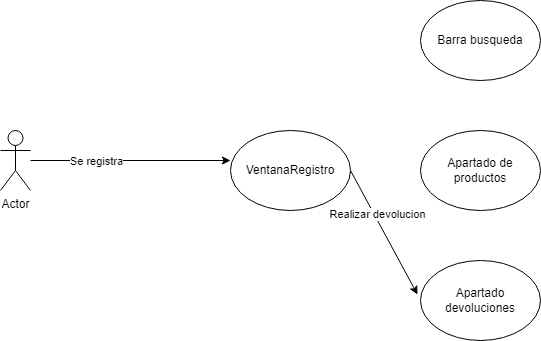

The diagram above was exported from draw.io. Its source (the exported page's mxGraphModel, read from the mxfile embedded in the PNG):
<mxGraphModel dx="1422" dy="794" grid="1" gridSize="10" guides="1" tooltips="1" connect="1" arrows="1" fold="1" page="1" pageScale="1" pageWidth="850" pageHeight="1100" math="0" shadow="0" extFonts="Permanent Marker^https://fonts.googleapis.com/css?family=Permanent+Marker">
  <root>
    <mxCell id="0" />
    <mxCell id="1" parent="0" />
    <mxCell id="aZUPVJDx4pLD08hnfXoF-1" value="Actor" style="shape=umlActor;verticalLabelPosition=bottom;verticalAlign=top;html=1;outlineConnect=0;" parent="1" vertex="1">
      <mxGeometry x="10" y="330" width="30" height="60" as="geometry" />
    </mxCell>
    <mxCell id="aZUPVJDx4pLD08hnfXoF-2" value="VentanaRegistro" style="ellipse;whiteSpace=wrap;html=1;" parent="1" vertex="1">
      <mxGeometry x="240" y="330" width="120" height="80" as="geometry" />
    </mxCell>
    <mxCell id="aZUPVJDx4pLD08hnfXoF-3" value="Barra busqueda" style="ellipse;whiteSpace=wrap;html=1;" parent="1" vertex="1">
      <mxGeometry x="430" y="200" width="120" height="80" as="geometry" />
    </mxCell>
    <mxCell id="aZUPVJDx4pLD08hnfXoF-4" value="Apartado de productos" style="ellipse;whiteSpace=wrap;html=1;" parent="1" vertex="1">
      <mxGeometry x="430" y="330" width="120" height="80" as="geometry" />
    </mxCell>
    <mxCell id="aZUPVJDx4pLD08hnfXoF-5" value="Apartado devoluciones" style="ellipse;whiteSpace=wrap;html=1;" parent="1" vertex="1">
      <mxGeometry x="430" y="460" width="120" height="80" as="geometry" />
    </mxCell>
    <mxCell id="aZUPVJDx4pLD08hnfXoF-6" value="" style="endArrow=classic;html=1;rounded=0;" parent="1" source="aZUPVJDx4pLD08hnfXoF-1" edge="1">
      <mxGeometry width="50" height="50" relative="1" as="geometry">
        <mxPoint x="180" y="420" as="sourcePoint" />
        <mxPoint x="240" y="360" as="targetPoint" />
        <Array as="points" />
      </mxGeometry>
    </mxCell>
    <mxCell id="aZUPVJDx4pLD08hnfXoF-9" value="Se registra" style="edgeLabel;html=1;align=center;verticalAlign=middle;resizable=0;points=[];" parent="aZUPVJDx4pLD08hnfXoF-6" vertex="1" connectable="0">
      <mxGeometry x="-0.35" relative="1" as="geometry">
        <mxPoint as="offset" />
      </mxGeometry>
    </mxCell>
    <mxCell id="aZUPVJDx4pLD08hnfXoF-7" value="" style="endArrow=classic;html=1;rounded=0;exitX=1;exitY=0.5;exitDx=0;exitDy=0;entryX=-0.025;entryY=0.425;entryDx=0;entryDy=0;entryPerimeter=0;" parent="1" source="aZUPVJDx4pLD08hnfXoF-2" target="aZUPVJDx4pLD08hnfXoF-5" edge="1">
      <mxGeometry width="50" height="50" relative="1" as="geometry">
        <mxPoint x="400" y="420" as="sourcePoint" />
        <mxPoint x="450" y="370" as="targetPoint" />
      </mxGeometry>
    </mxCell>
    <mxCell id="aZUPVJDx4pLD08hnfXoF-8" value="Realizar devolucion" style="edgeLabel;html=1;align=center;verticalAlign=middle;resizable=0;points=[];" parent="aZUPVJDx4pLD08hnfXoF-7" vertex="1" connectable="0">
      <mxGeometry x="-0.2753" y="2" relative="1" as="geometry">
        <mxPoint as="offset" />
      </mxGeometry>
    </mxCell>
  </root>
</mxGraphModel>